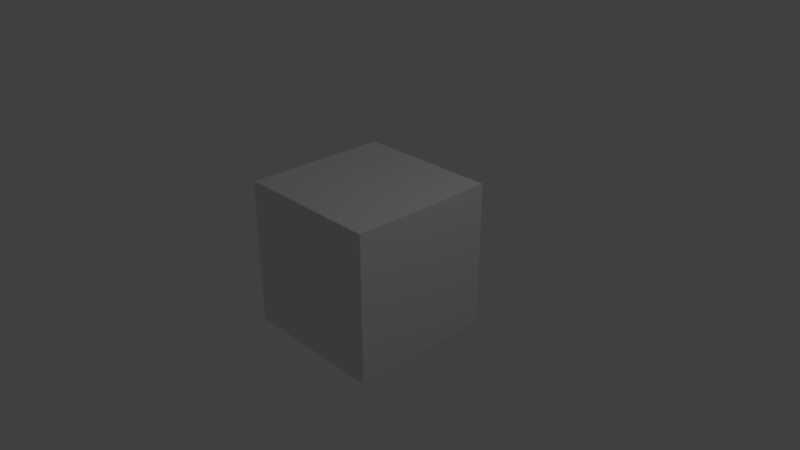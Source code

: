 # Source: Textured_Cube.blend  (saved by Blender 2.79.0; exported with 4.5.12 LTS)
import bpy
from mathutils import Matrix  # noqa: F401  (used for matrix-valued properties, if any)

bpy.ops.wm.read_factory_settings(use_empty=True)
scene = bpy.context.scene
scene.name = 'Scene'

# ---- collections
col_collection_1 = bpy.data.collections.new('Collection 1'); scene.collection.children.link(col_collection_1)

# ---- materials (node trees are filled in below, after node groups)
mat_material = bpy.data.materials.new('Material')
mat_material.alpha_threshold = 0.0
mat_material.use_transparent_shadow = False
mat_material.roughness = 0.5
mat_material.line_color = (0.0, 0.0, 0.0, 1.0)

# ---- material node trees

# ---- world
world_world = bpy.data.worlds.new('World'); scene.world = world_world
world_world.color = (0.05088, 0.05088, 0.05088)
world_world.use_sun_shadow = False
world_world.sun_shadow_jitter_overblur = 0.0
world_world.cycles.sampling_method = 'MANUAL'

# ---- cameras
cam_camera = bpy.data.cameras.new('Camera')
cam_camera.clip_end = 100.0
cam_camera.lens = 35.0
cam_camera.sensor_width = 32.0
cam_camera.sensor_height = 18.0
cam_camera.ortho_scale = 7.314
cam_camera.dof.focus_distance = 0.0
cam_camera.dof.aperture_fstop = 128.0

# ---- lights
light_lamp = bpy.data.lights.new('Lamp', 'POINT')
light_lamp.transmission_factor = 0.0
light_lamp.cutoff_distance = 30.0
light_lamp.energy = 100.0
light_lamp.shadow_buffer_clip_start = 1.001
light_lamp.shadow_soft_size = 0.1
light_lamp.shadow_maximum_resolution = 0.006
light_lamp.use_absolute_resolution = True

# ---- meshes
me_cube = bpy.data.meshes.new('Cube')
me_cube.from_pydata([(1.0, 1.0, -1.0), (1.0, -1.0, -1.0), (-1.0, -1.0, -1.0), (-1.0, 1.0, -1.0), (1.0, 1.0, 1.0), (1.0, -1.0, 1.0), (-1.0, -1.0, 1.0), (-1.0, 1.0, 1.0)], [], [(0, 1, 2, 3), (4, 7, 6, 5), (0, 4, 5, 1), (1, 5, 6, 2), (2, 6, 7, 3), (4, 0, 3, 7)])
_uv = me_cube.uv_layers.new(name='UVMap')
_uv.uv.foreach_set('vector', [7.947e-08, 0.3333, 0.3333, 0.3333, 0.3333, 0.6667, 0.0, 0.6667, 0.6667, 0.0, 0.6667, 0.3333, 0.3333, 0.3333, 0.3333, 1.589e-07, 0.3333, 1.0, 8.941e-08, 1.0, 0.0, 0.6667, 0.3333, 0.6667, 0.3333, 0.6667, 0.3333, 0.3333, 0.6667, 0.3333, 0.6667, 0.6667, 0.3333, 0.3333, 1.291e-07, 0.3333, 0.0, 1.887e-07, 0.3333, 0.0, 0.6667, 0.0, 1.0, 1.987e-08, 1.0, 0.3333, 0.6667, 0.3333])
me_cube.materials.append(mat_material)
me_cube.use_remesh_preserve_volume = False
me_cube.use_remesh_preserve_attributes = False
me_cube.use_mirror_vertex_groups = False
me_cube.update()

# ---- objects
ob_cube = bpy.data.objects.new('Cube', me_cube)
ob_lamp = bpy.data.objects.new('Lamp', light_lamp)
ob_camera = bpy.data.objects.new('Camera', cam_camera)

# ---- transforms, parenting, visibility, modifiers, constraints
ob_cube.location = (0.0, 0.0, 0.0)
ob_cube.lock_rotations_4d = False
ob_cube.empty_display_type = 'ARROWS'
ob_cube.lineart.crease_threshold = 0.0
ob_lamp.location = (4.076, 1.005, 5.904)
ob_lamp.rotation_euler = (0.6503, 0.05522, 1.866)
ob_lamp.lock_rotations_4d = False
ob_lamp.empty_display_type = 'ARROWS'
ob_lamp.color = (0.0, 0.0, 0.0, 0.0)
ob_lamp.lineart.crease_threshold = 0.0
ob_camera.location = (7.481, -6.508, 5.344)
ob_camera.rotation_euler = (1.109, 0.0, 0.8149)
ob_camera.lock_rotations_4d = False
ob_camera.empty_display_type = 'ARROWS'
ob_camera.color = (0.0, 0.0, 0.0, 0.0)
ob_camera.display_type = 'WIRE'
ob_camera.lineart.crease_threshold = 0.0

# ---- collection membership
col_collection_1.objects.link(ob_cube)
col_collection_1.objects.link(ob_lamp)
col_collection_1.objects.link(ob_camera)

# ---- scene / render settings (as saved in the file)
scene.camera = ob_camera
scene.frame_start = 1; scene.frame_end = 250; scene.frame_set(1)
scene.render.engine = 'BLENDER_EEVEE_NEXT'
scene.render.resolution_percentage = 50
scene.render.dither_intensity = 0.0
scene.cycles.use_denoising = False
scene.cycles.samples = 128
scene.cycles.sampling_pattern = 'TABULATED_SOBOL'
scene.cycles.use_adaptive_sampling = False
scene.cycles.use_light_tree = False
scene.cycles.blur_glossy = 0.0
scene.cycles.sample_clamp_indirect = 0.0
scene.view_settings.view_transform = 'Standard'
bpy.context.view_layer.update()
